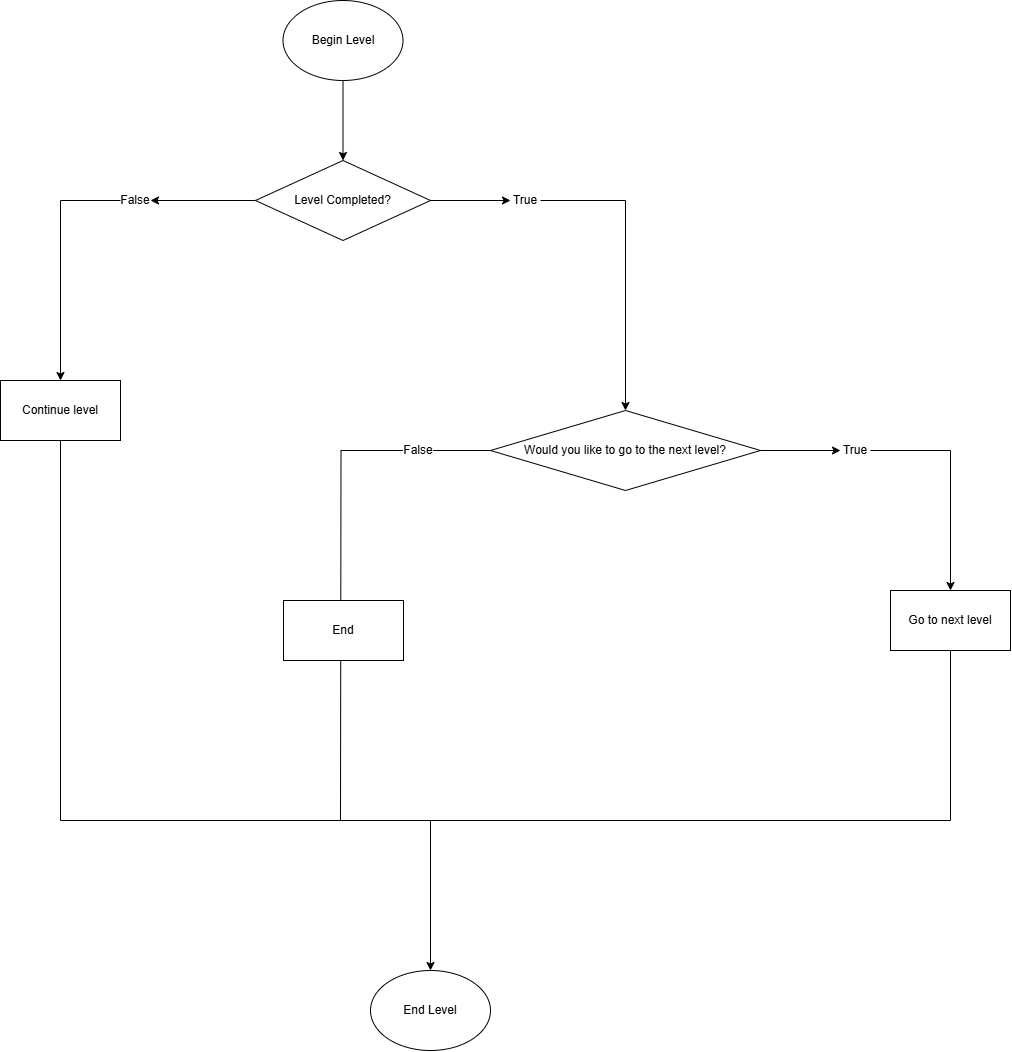

The diagram above was exported from draw.io. Its source (the exported page's mxGraphModel, read from the mxfile embedded in the PNG):
<mxGraphModel dx="5250" dy="2785" grid="1" gridSize="10" guides="1" tooltips="1" connect="1" arrows="1" fold="1" page="1" pageScale="1" pageWidth="850" pageHeight="1100" math="0" shadow="0">
  <root>
    <mxCell id="0" />
    <mxCell id="1" parent="0" />
    <mxCell id="AVl1A5Iy9cEUQIUxOy3v-3" value="" style="edgeStyle=orthogonalEdgeStyle;rounded=0;orthogonalLoop=1;jettySize=auto;html=1;" parent="1" source="AVl1A5Iy9cEUQIUxOy3v-1" target="AVl1A5Iy9cEUQIUxOy3v-2" edge="1">
      <mxGeometry relative="1" as="geometry" />
    </mxCell>
    <mxCell id="AVl1A5Iy9cEUQIUxOy3v-1" value="Begin Level" style="ellipse;whiteSpace=wrap;html=1;" parent="1" vertex="1">
      <mxGeometry x="372.5" y="70" width="120" height="80" as="geometry" />
    </mxCell>
    <mxCell id="AVl1A5Iy9cEUQIUxOy3v-8" value="" style="edgeStyle=orthogonalEdgeStyle;rounded=0;orthogonalLoop=1;jettySize=auto;html=1;exitX=1;exitY=0.5;exitDx=0;exitDy=0;" parent="1" source="Ulk1-zffO88_cSVg7jXE-11" target="AVl1A5Iy9cEUQIUxOy3v-7" edge="1">
      <mxGeometry relative="1" as="geometry">
        <Array as="points">
          <mxPoint x="715" y="270" />
        </Array>
      </mxGeometry>
    </mxCell>
    <mxCell id="Ulk1-zffO88_cSVg7jXE-2" value="" style="edgeStyle=orthogonalEdgeStyle;rounded=0;orthogonalLoop=1;jettySize=auto;html=1;" edge="1" parent="1" source="Ulk1-zffO88_cSVg7jXE-15" target="Ulk1-zffO88_cSVg7jXE-1">
      <mxGeometry relative="1" as="geometry">
        <Array as="points">
          <mxPoint x="150" y="270" />
        </Array>
      </mxGeometry>
    </mxCell>
    <mxCell id="AVl1A5Iy9cEUQIUxOy3v-2" value="Level Completed?" style="rhombus;whiteSpace=wrap;html=1;" parent="1" vertex="1">
      <mxGeometry x="345" y="230" width="175" height="80" as="geometry" />
    </mxCell>
    <mxCell id="AVl1A5Iy9cEUQIUxOy3v-10" value="" style="edgeStyle=orthogonalEdgeStyle;rounded=0;orthogonalLoop=1;jettySize=auto;html=1;" parent="1" source="Ulk1-zffO88_cSVg7jXE-13" target="AVl1A5Iy9cEUQIUxOy3v-9" edge="1">
      <mxGeometry relative="1" as="geometry" />
    </mxCell>
    <mxCell id="Ulk1-zffO88_cSVg7jXE-4" value="" style="edgeStyle=orthogonalEdgeStyle;rounded=0;orthogonalLoop=1;jettySize=auto;html=1;endArrow=none;endFill=0;" edge="1" parent="1" source="Ulk1-zffO88_cSVg7jXE-17">
      <mxGeometry relative="1" as="geometry">
        <mxPoint x="430" y="890" as="targetPoint" />
      </mxGeometry>
    </mxCell>
    <mxCell id="AVl1A5Iy9cEUQIUxOy3v-7" value="Would you like to go to the next level?" style="rhombus;whiteSpace=wrap;html=1;" parent="1" vertex="1">
      <mxGeometry x="580" y="480" width="270" height="80" as="geometry" />
    </mxCell>
    <mxCell id="AVl1A5Iy9cEUQIUxOy3v-9" value="Go to next level" style="whiteSpace=wrap;html=1;" parent="1" vertex="1">
      <mxGeometry x="980" y="660" width="120" height="60" as="geometry" />
    </mxCell>
    <mxCell id="Ulk1-zffO88_cSVg7jXE-1" value="Continue level" style="whiteSpace=wrap;html=1;" vertex="1" parent="1">
      <mxGeometry x="90" y="450" width="120" height="60" as="geometry" />
    </mxCell>
    <mxCell id="Ulk1-zffO88_cSVg7jXE-5" value="" style="endArrow=none;html=1;rounded=0;" edge="1" parent="1">
      <mxGeometry width="50" height="50" relative="1" as="geometry">
        <mxPoint x="150" y="890" as="sourcePoint" />
        <mxPoint x="150" y="510" as="targetPoint" />
      </mxGeometry>
    </mxCell>
    <mxCell id="Ulk1-zffO88_cSVg7jXE-6" value="" style="endArrow=none;html=1;rounded=0;" edge="1" parent="1">
      <mxGeometry width="50" height="50" relative="1" as="geometry">
        <mxPoint x="1040" y="890" as="sourcePoint" />
        <mxPoint x="150" y="890" as="targetPoint" />
      </mxGeometry>
    </mxCell>
    <mxCell id="Ulk1-zffO88_cSVg7jXE-7" value="" style="endArrow=none;html=1;rounded=0;entryX=0.5;entryY=1;entryDx=0;entryDy=0;" edge="1" parent="1" target="AVl1A5Iy9cEUQIUxOy3v-9">
      <mxGeometry width="50" height="50" relative="1" as="geometry">
        <mxPoint x="1040" y="890" as="sourcePoint" />
        <mxPoint x="1100" y="840" as="targetPoint" />
      </mxGeometry>
    </mxCell>
    <mxCell id="Ulk1-zffO88_cSVg7jXE-9" value="" style="endArrow=classic;html=1;rounded=0;" edge="1" parent="1">
      <mxGeometry width="50" height="50" relative="1" as="geometry">
        <mxPoint x="520" y="890" as="sourcePoint" />
        <mxPoint x="520" y="1040" as="targetPoint" />
      </mxGeometry>
    </mxCell>
    <mxCell id="Ulk1-zffO88_cSVg7jXE-10" value="End Level" style="ellipse;whiteSpace=wrap;html=1;" vertex="1" parent="1">
      <mxGeometry x="460" y="1040" width="120" height="80" as="geometry" />
    </mxCell>
    <mxCell id="Ulk1-zffO88_cSVg7jXE-12" value="" style="edgeStyle=orthogonalEdgeStyle;rounded=0;orthogonalLoop=1;jettySize=auto;html=1;exitX=1;exitY=0.5;exitDx=0;exitDy=0;" edge="1" parent="1" source="AVl1A5Iy9cEUQIUxOy3v-2" target="Ulk1-zffO88_cSVg7jXE-11">
      <mxGeometry relative="1" as="geometry">
        <Array as="points" />
        <mxPoint x="520" y="270" as="sourcePoint" />
        <mxPoint x="715" y="480" as="targetPoint" />
      </mxGeometry>
    </mxCell>
    <mxCell id="Ulk1-zffO88_cSVg7jXE-11" value="True" style="text;html=1;align=center;verticalAlign=middle;whiteSpace=wrap;rounded=0;" vertex="1" parent="1">
      <mxGeometry x="600" y="255" width="30" height="30" as="geometry" />
    </mxCell>
    <mxCell id="Ulk1-zffO88_cSVg7jXE-14" value="" style="edgeStyle=orthogonalEdgeStyle;rounded=0;orthogonalLoop=1;jettySize=auto;html=1;" edge="1" parent="1" source="AVl1A5Iy9cEUQIUxOy3v-7" target="Ulk1-zffO88_cSVg7jXE-13">
      <mxGeometry relative="1" as="geometry">
        <mxPoint x="850" y="520" as="sourcePoint" />
        <mxPoint x="1040" y="660" as="targetPoint" />
      </mxGeometry>
    </mxCell>
    <mxCell id="Ulk1-zffO88_cSVg7jXE-13" value="True" style="text;html=1;align=center;verticalAlign=middle;whiteSpace=wrap;rounded=0;" vertex="1" parent="1">
      <mxGeometry x="930" y="505" width="30" height="30" as="geometry" />
    </mxCell>
    <mxCell id="Ulk1-zffO88_cSVg7jXE-16" value="" style="edgeStyle=orthogonalEdgeStyle;rounded=0;orthogonalLoop=1;jettySize=auto;html=1;" edge="1" parent="1" source="AVl1A5Iy9cEUQIUxOy3v-2" target="Ulk1-zffO88_cSVg7jXE-15">
      <mxGeometry relative="1" as="geometry">
        <mxPoint x="345" y="270" as="sourcePoint" />
        <mxPoint x="150" y="450" as="targetPoint" />
      </mxGeometry>
    </mxCell>
    <mxCell id="Ulk1-zffO88_cSVg7jXE-15" value="False" style="text;html=1;align=center;verticalAlign=middle;whiteSpace=wrap;rounded=0;" vertex="1" parent="1">
      <mxGeometry x="210" y="255" width="30" height="30" as="geometry" />
    </mxCell>
    <mxCell id="Ulk1-zffO88_cSVg7jXE-18" value="" style="edgeStyle=orthogonalEdgeStyle;rounded=0;orthogonalLoop=1;jettySize=auto;html=1;endArrow=none;endFill=0;" edge="1" parent="1" source="AVl1A5Iy9cEUQIUxOy3v-7" target="Ulk1-zffO88_cSVg7jXE-17">
      <mxGeometry relative="1" as="geometry">
        <mxPoint x="580" y="520" as="sourcePoint" />
        <mxPoint x="430" y="890" as="targetPoint" />
      </mxGeometry>
    </mxCell>
    <mxCell id="Ulk1-zffO88_cSVg7jXE-17" value="False" style="text;html=1;align=center;verticalAlign=middle;whiteSpace=wrap;rounded=0;" vertex="1" parent="1">
      <mxGeometry x="492.5" y="505" width="30" height="30" as="geometry" />
    </mxCell>
    <mxCell id="Ulk1-zffO88_cSVg7jXE-19" value="End" style="rounded=0;whiteSpace=wrap;html=1;" vertex="1" parent="1">
      <mxGeometry x="373" y="670" width="120" height="60" as="geometry" />
    </mxCell>
  </root>
</mxGraphModel>